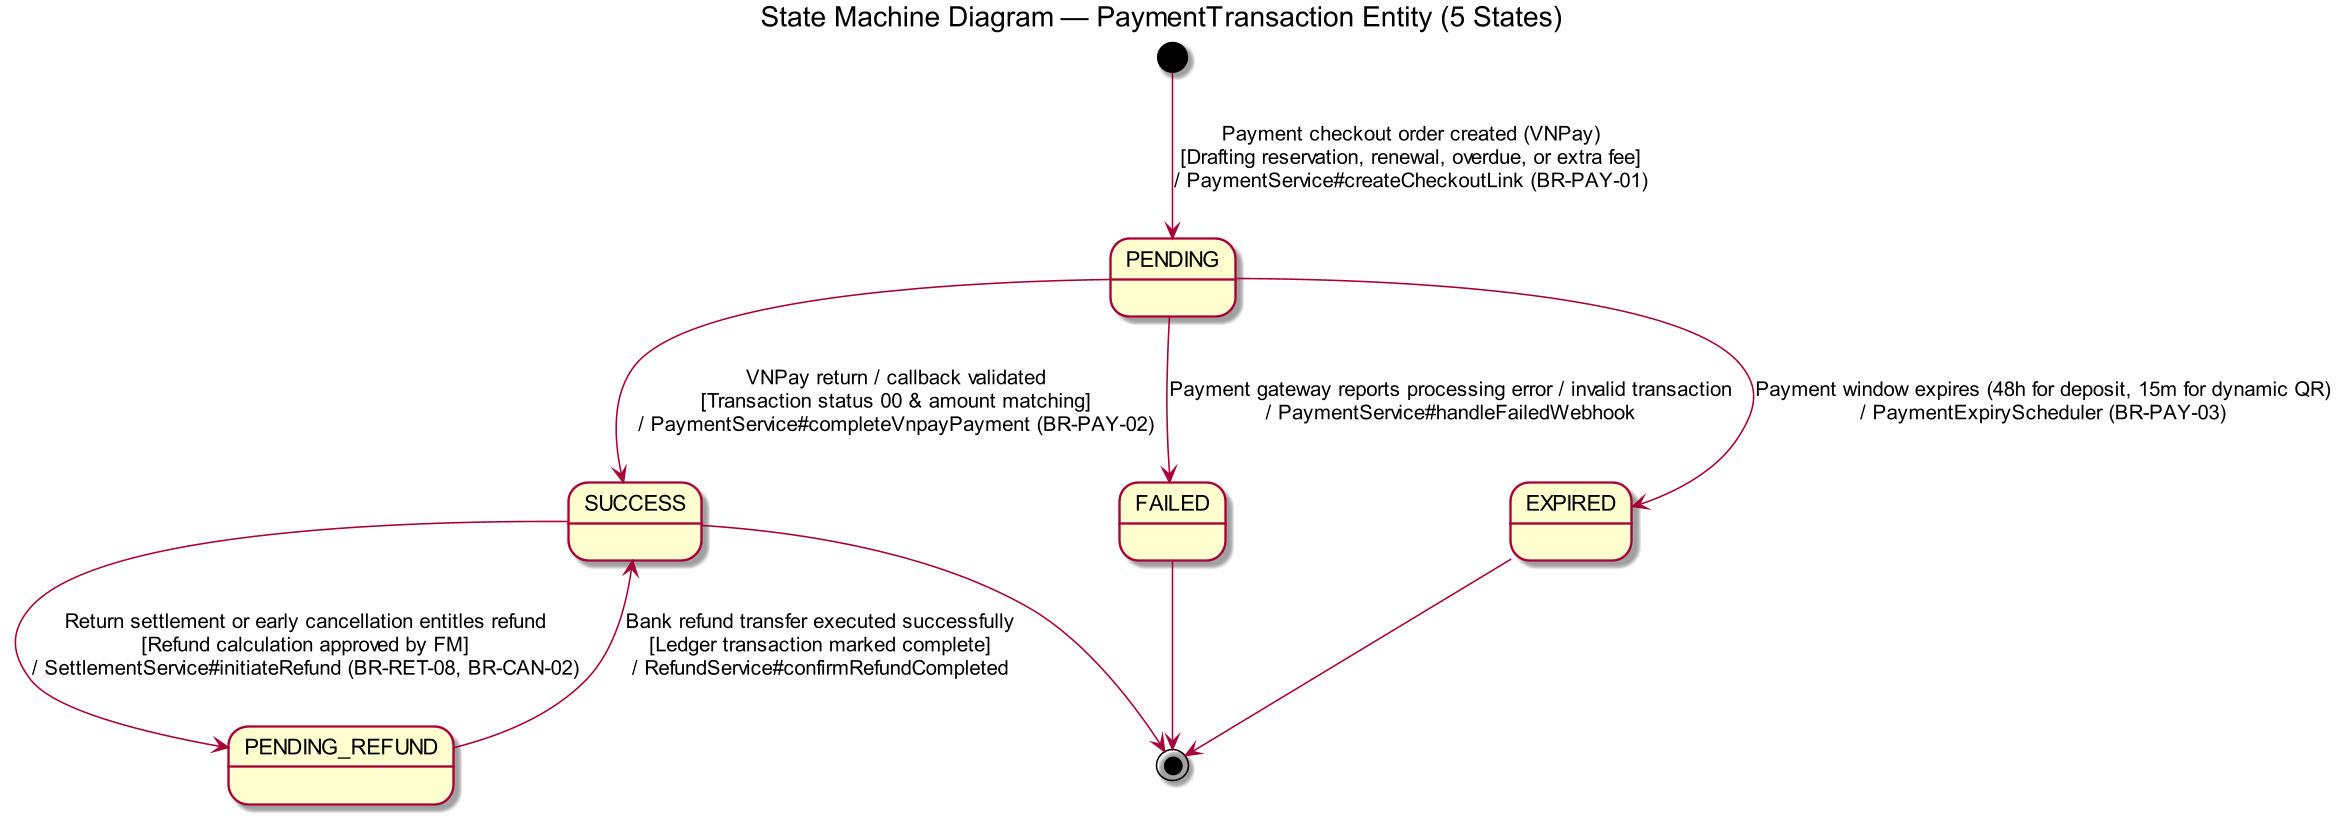

The diagram above was rendered by PlantUML. Its source (embedded in the PNG):
@startuml st-payment-transaction
!pragma layout smetana
skinparam dpi 150
skinparam defaultFontName Arial
skinparam roundcorner 6

title State Machine Diagram — PaymentTransaction Entity (5 States)

[*] --> PENDING : Payment checkout order created (VNPay)\n[Drafting reservation, renewal, overdue, or extra fee]\n/ PaymentService#createCheckoutLink (BR-PAY-01)

PENDING --> SUCCESS : VNPay return / callback validated\n[Transaction status 00 & amount matching]\n/ PaymentService#completeVnpayPayment (BR-PAY-02)
PENDING --> FAILED : Payment gateway reports processing error / invalid transaction\n/ PaymentService#handleFailedWebhook
PENDING --> EXPIRED : Payment window expires (48h for deposit, 15m for dynamic QR)\n/ PaymentExpiryScheduler (BR-PAY-03)

SUCCESS --> PENDING_REFUND : Return settlement or early cancellation entitles refund\n[Refund calculation approved by FM]\n/ SettlementService#initiateRefund (BR-RET-08, BR-CAN-02)

PENDING_REFUND --> SUCCESS : Bank refund transfer executed successfully\n[Ledger transaction marked complete]\n/ RefundService#confirmRefundCompleted

FAILED --> [*]
EXPIRED --> [*]
SUCCESS --> [*]
@enduml